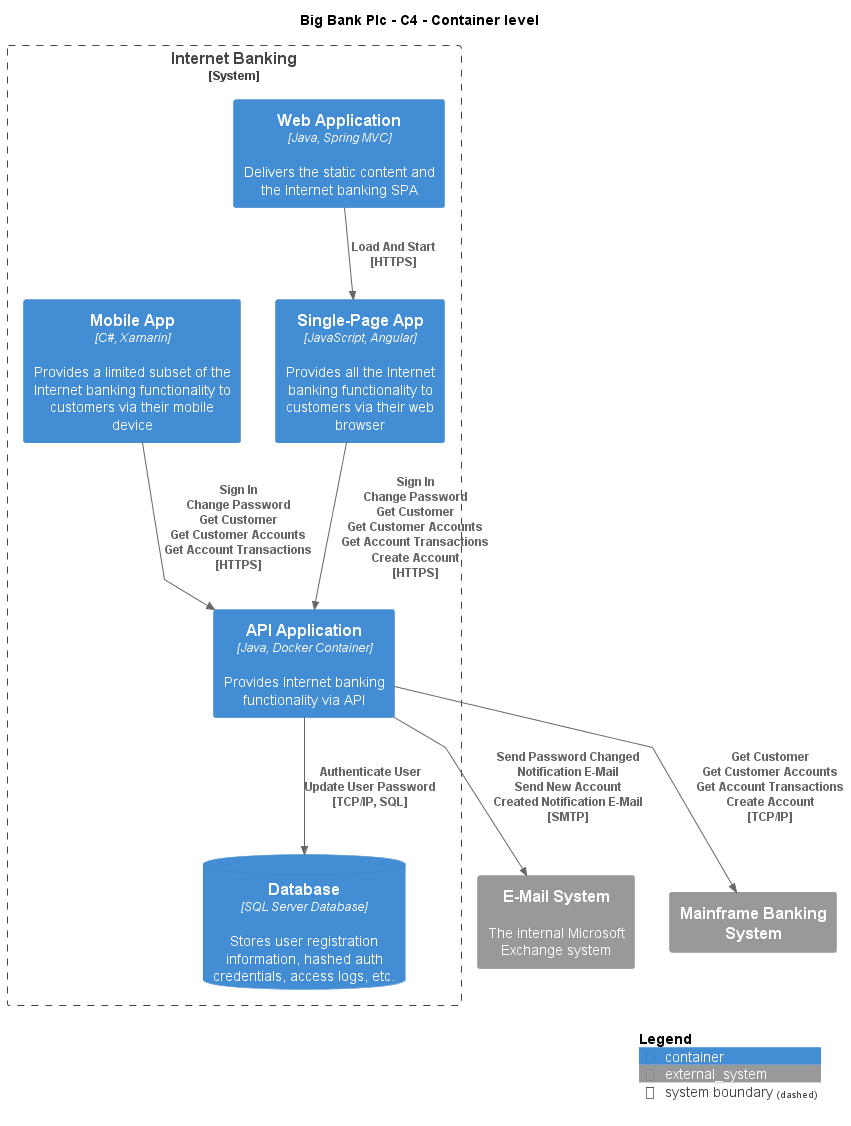

The diagram above was rendered by PlantUML. Its source (embedded in the PNG):
@startuml
!include ..\.c4s\C4_Container.puml

AddElementTag("c4interflow:lifecycle:new", $bgColor=green, $fontColor=#ffffff, $borderColor=green, $shadowing="False")
AddElementTag("c4interflow:lifecycle:changed", $bgColor=orange, $fontColor=#ffffff, $borderColor=orange, $shadowing="False")
AddElementTag("c4interflow:lifecycle:removed", $bgColor=red, $fontColor=#ffffff, $borderColor=red, $shadowing="False")

AddRelTag("c4interflow:lifecycle:new", $textColor=green, $lineColor=green)
AddRelTag("c4interflow:lifecycle:changed", $textColor=orange, $lineColor=orange)
AddRelTag("c4interflow:lifecycle:removed", $textColor=red, $lineColor=red)

SHOW_PERSON_PORTRAIT()
LAYOUT_TOP_DOWN()

skinparam linetype polyline

title Big Bank Plc - C4 - Container level


System_Boundary(BigBankPlc.SoftwareSystems.InternetBanking, "Internet Banking") {
    Container(BigBankPlc.SoftwareSystems.InternetBanking.Containers.WebApplication, "Web Application", "Java, Spring MVC", "Delivers the static content and the Internet banking SPA")
    Container(BigBankPlc.SoftwareSystems.InternetBanking.Containers.SinglePageApp, "Single-Page App", "JavaScript, Angular", "Provides all the Internet banking functionality to customers via their web browser")
    Container(BigBankPlc.SoftwareSystems.InternetBanking.Containers.APIApplication, "API Application", "Java, Docker Container", "Provides Internet banking functionality via API")
    ContainerDb(BigBankPlc.SoftwareSystems.InternetBanking.Containers.Database, "Database", "SQL Server Database", "Stores user registration information, hashed auth credentials, access logs, etc.")
    Container(BigBankPlc.SoftwareSystems.InternetBanking.Containers.MobileApp, "Mobile App", "C#, Xamarin", "Provides a limited subset of the Internet banking functionality to customers via their mobile device")
}
System_Ext(BigBankPlc.SoftwareSystems.EMailSystem, "E-Mail System", "The internal Microsoft Exchange system")
System_Ext(BigBankPlc.SoftwareSystems.MainframeBankingSystem, "Mainframe Banking System", "")

Rel(BigBankPlc.SoftwareSystems.InternetBanking.Containers.WebApplication, BigBankPlc.SoftwareSystems.InternetBanking.Containers.SinglePageApp, "Load And Start\n[HTTPS]", $tags='protocol:https')
Rel(BigBankPlc.SoftwareSystems.InternetBanking.Containers.SinglePageApp, BigBankPlc.SoftwareSystems.InternetBanking.Containers.APIApplication, "Sign In\nChange Password\nGet Customer\nGet Customer Accounts\nGet Account Transactions\nCreate Account\n[HTTPS]", $tags='protocol:https')
Rel(BigBankPlc.SoftwareSystems.InternetBanking.Containers.APIApplication, BigBankPlc.SoftwareSystems.InternetBanking.Containers.Database, "Authenticate User\nUpdate User Password\n[TCP/IP, SQL]", $tags='protocol:tcp/ip, sql')
Rel(BigBankPlc.SoftwareSystems.InternetBanking.Containers.APIApplication, BigBankPlc.SoftwareSystems.EMailSystem, "Send Password Changed Notification E-Mail\nSend New Account Created Notification E-Mail\n[SMTP]", $tags='protocol:smtp')
Rel(BigBankPlc.SoftwareSystems.InternetBanking.Containers.APIApplication, BigBankPlc.SoftwareSystems.MainframeBankingSystem, "Get Customer\nGet Customer Accounts\nGet Account Transactions\nCreate Account\n[TCP/IP]", $tags='protocol:tcp/ip')
Rel(BigBankPlc.SoftwareSystems.InternetBanking.Containers.MobileApp, BigBankPlc.SoftwareSystems.InternetBanking.Containers.APIApplication, "Sign In\nChange Password\nGet Customer\nGet Customer Accounts\nGet Account Transactions\n[HTTPS]", $tags='protocol:https')


SHOW_LEGEND()
@enduml